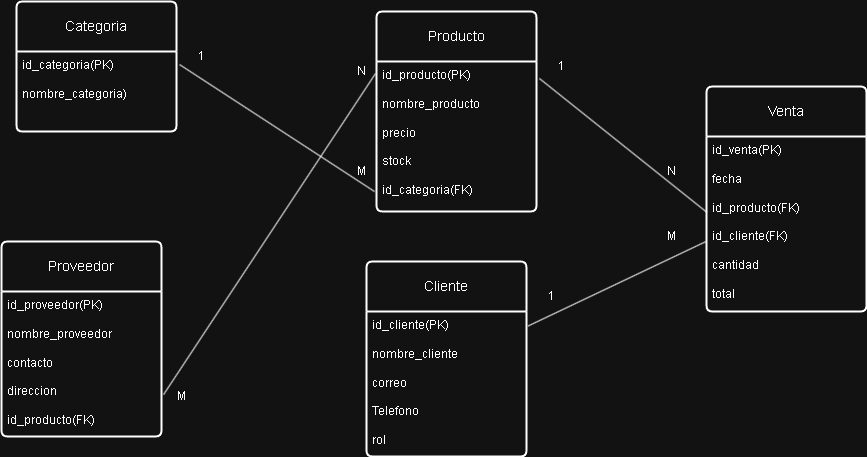

The diagram above was exported from draw.io. Its source (the exported page's mxGraphModel, read from the mxfile embedded in the PNG):
<mxGraphModel dx="1707" dy="440" grid="1" gridSize="10" guides="1" tooltips="1" connect="1" arrows="1" fold="1" page="1" pageScale="1" pageWidth="827" pageHeight="1169" math="0" shadow="0">
  <root>
    <mxCell id="0" />
    <mxCell id="1" parent="0" />
    <mxCell id="ZN12s8KcY--Ozf8P1s0v-1" value="Categoria" style="swimlane;childLayout=stackLayout;horizontal=1;startSize=50;horizontalStack=0;rounded=1;fontSize=14;fontStyle=0;strokeWidth=2;resizeParent=0;resizeLast=1;shadow=0;dashed=0;align=center;arcSize=4;whiteSpace=wrap;html=1;" vertex="1" parent="1">
      <mxGeometry x="-50" y="50" width="160" height="130" as="geometry" />
    </mxCell>
    <mxCell id="ZN12s8KcY--Ozf8P1s0v-2" value="id_categoria(PK)&lt;div&gt;&lt;span style=&quot;background-color: transparent; color: light-dark(rgb(0, 0, 0), rgb(255, 255, 255));&quot;&gt;&lt;br&gt;&lt;/span&gt;&lt;/div&gt;&lt;div&gt;&lt;span style=&quot;background-color: transparent; color: light-dark(rgb(0, 0, 0), rgb(255, 255, 255));&quot;&gt;nombre_categoria)&lt;/span&gt;&lt;/div&gt;" style="align=left;strokeColor=none;fillColor=none;spacingLeft=4;spacingRight=4;fontSize=12;verticalAlign=top;resizable=0;rotatable=0;part=1;html=1;whiteSpace=wrap;" vertex="1" parent="ZN12s8KcY--Ozf8P1s0v-1">
      <mxGeometry y="50" width="160" height="80" as="geometry" />
    </mxCell>
    <mxCell id="ZN12s8KcY--Ozf8P1s0v-3" value="Producto" style="swimlane;childLayout=stackLayout;horizontal=1;startSize=50;horizontalStack=0;rounded=1;fontSize=14;fontStyle=0;strokeWidth=2;resizeParent=0;resizeLast=1;shadow=0;dashed=0;align=center;arcSize=4;whiteSpace=wrap;html=1;" vertex="1" parent="1">
      <mxGeometry x="310" y="60" width="160" height="200" as="geometry" />
    </mxCell>
    <mxCell id="ZN12s8KcY--Ozf8P1s0v-4" value="id_producto(PK)&lt;div&gt;&lt;span style=&quot;background-color: transparent; color: light-dark(rgb(0, 0, 0), rgb(255, 255, 255));&quot;&gt;&lt;br&gt;&lt;/span&gt;&lt;/div&gt;&lt;div&gt;&lt;span style=&quot;background-color: transparent; color: light-dark(rgb(0, 0, 0), rgb(255, 255, 255));&quot;&gt;nombre_producto&lt;/span&gt;&lt;/div&gt;&lt;div&gt;&lt;span style=&quot;background-color: transparent; color: light-dark(rgb(0, 0, 0), rgb(255, 255, 255));&quot;&gt;&lt;br&gt;&lt;/span&gt;&lt;/div&gt;&lt;div&gt;&lt;span style=&quot;background-color: transparent; color: light-dark(rgb(0, 0, 0), rgb(255, 255, 255));&quot;&gt;precio&lt;/span&gt;&lt;/div&gt;&lt;div&gt;&lt;span style=&quot;background-color: transparent; color: light-dark(rgb(0, 0, 0), rgb(255, 255, 255));&quot;&gt;&lt;br&gt;&lt;/span&gt;&lt;/div&gt;&lt;div&gt;&lt;span style=&quot;background-color: transparent; color: light-dark(rgb(0, 0, 0), rgb(255, 255, 255));&quot;&gt;stock&lt;/span&gt;&lt;/div&gt;&lt;div&gt;&lt;span style=&quot;background-color: transparent; color: light-dark(rgb(0, 0, 0), rgb(255, 255, 255));&quot;&gt;&lt;br&gt;&lt;/span&gt;&lt;/div&gt;&lt;div&gt;&lt;span style=&quot;background-color: transparent; color: light-dark(rgb(0, 0, 0), rgb(255, 255, 255));&quot;&gt;id_categoria(FK)&lt;/span&gt;&lt;/div&gt;&lt;div&gt;&lt;span style=&quot;background-color: transparent; color: light-dark(rgb(0, 0, 0), rgb(255, 255, 255));&quot;&gt;&lt;br&gt;&lt;/span&gt;&lt;/div&gt;" style="align=left;strokeColor=none;fillColor=none;spacingLeft=4;spacingRight=4;fontSize=12;verticalAlign=top;resizable=0;rotatable=0;part=1;html=1;whiteSpace=wrap;" vertex="1" parent="ZN12s8KcY--Ozf8P1s0v-3">
      <mxGeometry y="50" width="160" height="150" as="geometry" />
    </mxCell>
    <mxCell id="ZN12s8KcY--Ozf8P1s0v-8" value="Proveedor" style="swimlane;childLayout=stackLayout;horizontal=1;startSize=50;horizontalStack=0;rounded=1;fontSize=14;fontStyle=0;strokeWidth=2;resizeParent=0;resizeLast=1;shadow=0;dashed=0;align=center;arcSize=4;whiteSpace=wrap;html=1;" vertex="1" parent="1">
      <mxGeometry x="-65" y="290" width="160" height="195" as="geometry" />
    </mxCell>
    <mxCell id="ZN12s8KcY--Ozf8P1s0v-9" value="id_proveedor(PK)&lt;div&gt;&lt;span style=&quot;background-color: transparent; color: light-dark(rgb(0, 0, 0), rgb(255, 255, 255));&quot;&gt;&lt;br&gt;&lt;/span&gt;&lt;/div&gt;&lt;div&gt;&lt;span style=&quot;background-color: transparent; color: light-dark(rgb(0, 0, 0), rgb(255, 255, 255));&quot;&gt;nombre_proveedor&lt;/span&gt;&lt;/div&gt;&lt;div&gt;&lt;span style=&quot;background-color: transparent; color: light-dark(rgb(0, 0, 0), rgb(255, 255, 255));&quot;&gt;&lt;br&gt;&lt;/span&gt;&lt;/div&gt;&lt;div&gt;&lt;span style=&quot;background-color: transparent; color: light-dark(rgb(0, 0, 0), rgb(255, 255, 255));&quot;&gt;contacto&lt;/span&gt;&lt;/div&gt;&lt;div&gt;&lt;span style=&quot;background-color: transparent; color: light-dark(rgb(0, 0, 0), rgb(255, 255, 255));&quot;&gt;&lt;br&gt;&lt;/span&gt;&lt;/div&gt;&lt;div&gt;&lt;span style=&quot;background-color: transparent; color: light-dark(rgb(0, 0, 0), rgb(255, 255, 255));&quot;&gt;direccion&lt;/span&gt;&lt;/div&gt;&lt;div&gt;&lt;span style=&quot;background-color: transparent; color: light-dark(rgb(0, 0, 0), rgb(255, 255, 255));&quot;&gt;&lt;br&gt;&lt;/span&gt;&lt;/div&gt;&lt;div&gt;&lt;span style=&quot;background-color: transparent; color: light-dark(rgb(0, 0, 0), rgb(255, 255, 255));&quot;&gt;id_producto(FK)&lt;/span&gt;&lt;/div&gt;&lt;div&gt;&lt;br&gt;&lt;/div&gt;" style="align=left;strokeColor=none;fillColor=none;spacingLeft=4;spacingRight=4;fontSize=12;verticalAlign=top;resizable=0;rotatable=0;part=1;html=1;whiteSpace=wrap;" vertex="1" parent="ZN12s8KcY--Ozf8P1s0v-8">
      <mxGeometry y="50" width="160" height="145" as="geometry" />
    </mxCell>
    <mxCell id="ZN12s8KcY--Ozf8P1s0v-12" value="Cliente" style="swimlane;childLayout=stackLayout;horizontal=1;startSize=50;horizontalStack=0;rounded=1;fontSize=14;fontStyle=0;strokeWidth=2;resizeParent=0;resizeLast=1;shadow=0;dashed=0;align=center;arcSize=4;whiteSpace=wrap;html=1;" vertex="1" parent="1">
      <mxGeometry x="300" y="310" width="160" height="195" as="geometry" />
    </mxCell>
    <mxCell id="ZN12s8KcY--Ozf8P1s0v-13" value="id_cliente(PK)&lt;div&gt;&lt;span style=&quot;background-color: transparent; color: light-dark(rgb(0, 0, 0), rgb(255, 255, 255));&quot;&gt;&lt;br&gt;&lt;/span&gt;&lt;/div&gt;&lt;div&gt;&lt;span style=&quot;background-color: transparent; color: light-dark(rgb(0, 0, 0), rgb(255, 255, 255));&quot;&gt;nombre_cliente&lt;/span&gt;&lt;/div&gt;&lt;div&gt;&lt;span style=&quot;background-color: transparent; color: light-dark(rgb(0, 0, 0), rgb(255, 255, 255));&quot;&gt;&lt;br&gt;&lt;/span&gt;&lt;/div&gt;&lt;div&gt;&lt;span style=&quot;background-color: transparent; color: light-dark(rgb(0, 0, 0), rgb(255, 255, 255));&quot;&gt;correo&lt;/span&gt;&lt;/div&gt;&lt;div&gt;&lt;span style=&quot;background-color: transparent; color: light-dark(rgb(0, 0, 0), rgb(255, 255, 255));&quot;&gt;&lt;br&gt;&lt;/span&gt;&lt;/div&gt;&lt;div&gt;&lt;span style=&quot;background-color: transparent; color: light-dark(rgb(0, 0, 0), rgb(255, 255, 255));&quot;&gt;Telefono&lt;/span&gt;&lt;/div&gt;&lt;div&gt;&lt;br&gt;&lt;/div&gt;&lt;div&gt;rol&lt;/div&gt;" style="align=left;strokeColor=none;fillColor=none;spacingLeft=4;spacingRight=4;fontSize=12;verticalAlign=top;resizable=0;rotatable=0;part=1;html=1;whiteSpace=wrap;" vertex="1" parent="ZN12s8KcY--Ozf8P1s0v-12">
      <mxGeometry y="50" width="160" height="145" as="geometry" />
    </mxCell>
    <mxCell id="ZN12s8KcY--Ozf8P1s0v-16" value="" style="endArrow=none;html=1;rounded=0;exitX=1.019;exitY=0.163;exitDx=0;exitDy=0;exitPerimeter=0;entryX=-0.012;entryY=0.867;entryDx=0;entryDy=0;entryPerimeter=0;" edge="1" parent="1" source="ZN12s8KcY--Ozf8P1s0v-2" target="ZN12s8KcY--Ozf8P1s0v-4">
      <mxGeometry relative="1" as="geometry">
        <mxPoint x="290" y="260" as="sourcePoint" />
        <mxPoint x="450" y="260" as="targetPoint" />
      </mxGeometry>
    </mxCell>
    <mxCell id="ZN12s8KcY--Ozf8P1s0v-17" value="1" style="text;html=1;align=center;verticalAlign=middle;resizable=0;points=[];autosize=1;strokeColor=none;fillColor=none;" vertex="1" parent="1">
      <mxGeometry x="120" y="90" width="30" height="30" as="geometry" />
    </mxCell>
    <mxCell id="ZN12s8KcY--Ozf8P1s0v-18" value="M" style="text;html=1;align=center;verticalAlign=middle;resizable=0;points=[];autosize=1;strokeColor=none;fillColor=none;" vertex="1" parent="1">
      <mxGeometry x="280" y="205" width="30" height="30" as="geometry" />
    </mxCell>
    <mxCell id="ZN12s8KcY--Ozf8P1s0v-19" value="" style="endArrow=none;html=1;rounded=0;exitX=1.013;exitY=0.711;exitDx=0;exitDy=0;exitPerimeter=0;entryX=-0.006;entryY=0.08;entryDx=0;entryDy=0;entryPerimeter=0;" edge="1" parent="1" source="ZN12s8KcY--Ozf8P1s0v-9" target="ZN12s8KcY--Ozf8P1s0v-4">
      <mxGeometry relative="1" as="geometry">
        <mxPoint x="290" y="260" as="sourcePoint" />
        <mxPoint x="450" y="260" as="targetPoint" />
      </mxGeometry>
    </mxCell>
    <mxCell id="ZN12s8KcY--Ozf8P1s0v-20" value="M" style="text;html=1;align=center;verticalAlign=middle;resizable=0;points=[];autosize=1;strokeColor=none;fillColor=none;" vertex="1" parent="1">
      <mxGeometry x="100" y="430" width="30" height="30" as="geometry" />
    </mxCell>
    <mxCell id="ZN12s8KcY--Ozf8P1s0v-21" value="N" style="text;html=1;align=center;verticalAlign=middle;resizable=0;points=[];autosize=1;strokeColor=none;fillColor=none;" vertex="1" parent="1">
      <mxGeometry x="280" y="105" width="30" height="30" as="geometry" />
    </mxCell>
    <mxCell id="ZN12s8KcY--Ozf8P1s0v-23" value="Venta" style="swimlane;childLayout=stackLayout;horizontal=1;startSize=50;horizontalStack=0;rounded=1;fontSize=14;fontStyle=0;strokeWidth=2;resizeParent=0;resizeLast=1;shadow=0;dashed=0;align=center;arcSize=4;whiteSpace=wrap;html=1;" vertex="1" parent="1">
      <mxGeometry x="640" y="135" width="160" height="225" as="geometry" />
    </mxCell>
    <mxCell id="ZN12s8KcY--Ozf8P1s0v-24" value="id_venta(PK)&lt;div&gt;&lt;span style=&quot;background-color: transparent; color: light-dark(rgb(0, 0, 0), rgb(255, 255, 255));&quot;&gt;&lt;br&gt;&lt;/span&gt;&lt;/div&gt;&lt;div&gt;&lt;span style=&quot;background-color: transparent; color: light-dark(rgb(0, 0, 0), rgb(255, 255, 255));&quot;&gt;fecha&lt;/span&gt;&lt;/div&gt;&lt;div&gt;&lt;br&gt;&lt;/div&gt;&lt;div&gt;&lt;span style=&quot;background-color: transparent; color: light-dark(rgb(0, 0, 0), rgb(255, 255, 255));&quot;&gt;id_producto(FK)&lt;/span&gt;&lt;/div&gt;&lt;div&gt;&lt;span style=&quot;background-color: transparent; color: light-dark(rgb(0, 0, 0), rgb(255, 255, 255));&quot;&gt;&lt;br&gt;&lt;/span&gt;&lt;/div&gt;&lt;div&gt;&lt;span style=&quot;background-color: transparent; color: light-dark(rgb(0, 0, 0), rgb(255, 255, 255));&quot;&gt;id_cliente(FK)&lt;/span&gt;&lt;/div&gt;&lt;div&gt;&lt;span style=&quot;background-color: transparent; color: light-dark(rgb(0, 0, 0), rgb(255, 255, 255));&quot;&gt;&lt;br&gt;&lt;/span&gt;&lt;/div&gt;&lt;div&gt;cantidad&lt;/div&gt;&lt;div&gt;&lt;br&gt;&lt;/div&gt;&lt;div&gt;total&lt;/div&gt;&lt;div&gt;&lt;br&gt;&lt;/div&gt;" style="align=left;strokeColor=none;fillColor=none;spacingLeft=4;spacingRight=4;fontSize=12;verticalAlign=top;resizable=0;rotatable=0;part=1;html=1;whiteSpace=wrap;" vertex="1" parent="ZN12s8KcY--Ozf8P1s0v-23">
      <mxGeometry y="50" width="160" height="175" as="geometry" />
    </mxCell>
    <mxCell id="ZN12s8KcY--Ozf8P1s0v-26" value="" style="endArrow=none;html=1;rounded=0;exitX=1.018;exitY=0.113;exitDx=0;exitDy=0;exitPerimeter=0;entryX=0.002;entryY=0.433;entryDx=0;entryDy=0;entryPerimeter=0;" edge="1" parent="1" source="ZN12s8KcY--Ozf8P1s0v-4" target="ZN12s8KcY--Ozf8P1s0v-24">
      <mxGeometry relative="1" as="geometry">
        <mxPoint x="2" y="398" as="sourcePoint" />
        <mxPoint x="610" y="260" as="targetPoint" />
      </mxGeometry>
    </mxCell>
    <mxCell id="ZN12s8KcY--Ozf8P1s0v-27" value="1" style="text;html=1;align=center;verticalAlign=middle;resizable=0;points=[];autosize=1;strokeColor=none;fillColor=none;" vertex="1" parent="1">
      <mxGeometry x="480" y="100" width="30" height="30" as="geometry" />
    </mxCell>
    <mxCell id="ZN12s8KcY--Ozf8P1s0v-28" value="N" style="text;html=1;align=center;verticalAlign=middle;resizable=0;points=[];autosize=1;strokeColor=none;fillColor=none;" vertex="1" parent="1">
      <mxGeometry x="590" y="205" width="30" height="30" as="geometry" />
    </mxCell>
    <mxCell id="ZN12s8KcY--Ozf8P1s0v-29" value="" style="endArrow=none;html=1;rounded=0;exitX=1.01;exitY=0.1;exitDx=0;exitDy=0;exitPerimeter=0;entryX=-0.005;entryY=0.601;entryDx=0;entryDy=0;entryPerimeter=0;" edge="1" parent="1" source="ZN12s8KcY--Ozf8P1s0v-13" target="ZN12s8KcY--Ozf8P1s0v-24">
      <mxGeometry relative="1" as="geometry">
        <mxPoint x="507" y="112" as="sourcePoint" />
        <mxPoint x="630" y="290" as="targetPoint" />
      </mxGeometry>
    </mxCell>
    <mxCell id="ZN12s8KcY--Ozf8P1s0v-31" value="1" style="text;html=1;align=center;verticalAlign=middle;resizable=0;points=[];autosize=1;strokeColor=none;fillColor=none;" vertex="1" parent="1">
      <mxGeometry x="470" y="330" width="30" height="30" as="geometry" />
    </mxCell>
    <mxCell id="ZN12s8KcY--Ozf8P1s0v-32" value="M" style="text;html=1;align=center;verticalAlign=middle;resizable=0;points=[];autosize=1;strokeColor=none;fillColor=none;" vertex="1" parent="1">
      <mxGeometry x="590" y="270" width="30" height="30" as="geometry" />
    </mxCell>
  </root>
</mxGraphModel>